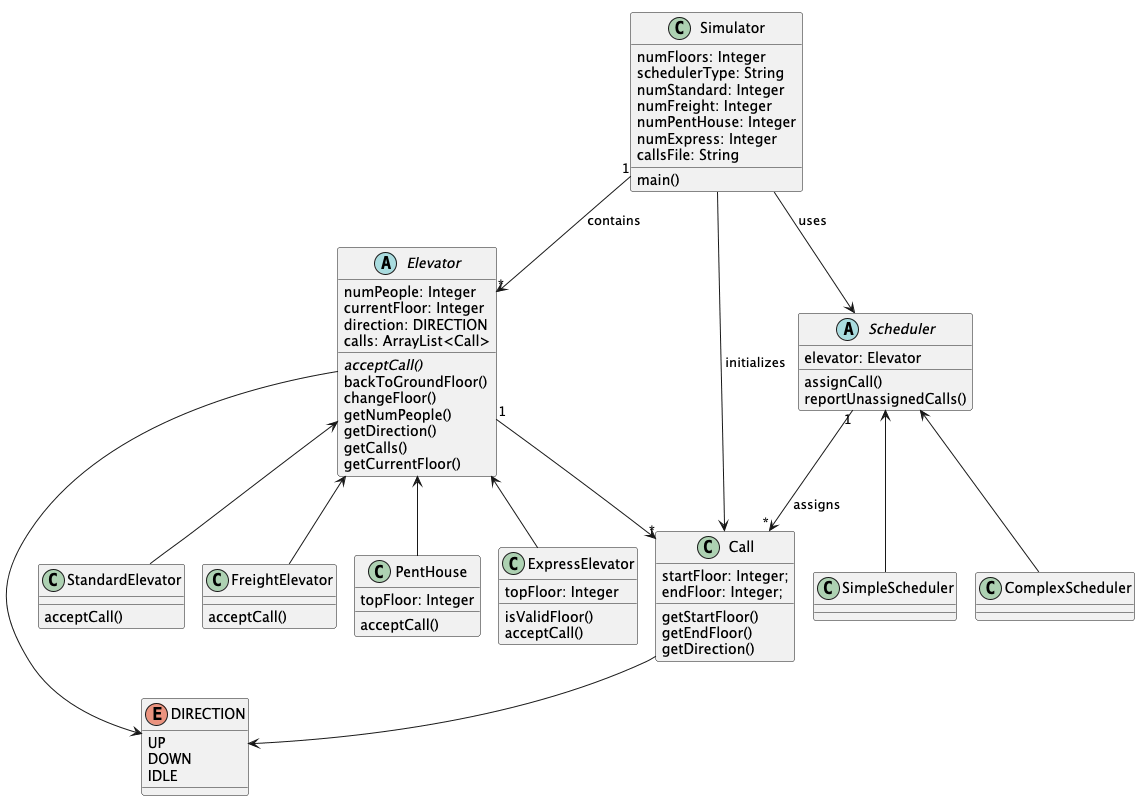

The diagram above was rendered by PlantUML. Its source (embedded in the PNG):
@startuml
!pragma layout smetana

abstract class Elevator
class StandardElevator
class FreightElevator
class PentHouse
class ExpressElevator
class Call
enum DIRECTION
abstract class Scheduler
class SimpleScheduler
class ComplexScheduler
class Simulator

Elevator <-- StandardElevator
Elevator <-- FreightElevator
Elevator <-- PentHouse
Elevator <-- ExpressElevator
Scheduler <-- SimpleScheduler
Scheduler <-- ComplexScheduler
Elevator "1" --> "*" Call
Scheduler "1" --> "*" Call : assigns
Simulator --> Scheduler : uses
Simulator "1" --> "*" Elevator : contains
Simulator --> Call : initializes
Call --> DIRECTION
Elevator --> DIRECTION

abstract class Elevator {
    numPeople: Integer
    currentFloor: Integer
    direction: DIRECTION
    calls: ArrayList<Call>
    {abstract}acceptCall()
    backToGroundFloor()
    changeFloor()
    getNumPeople()
    getDirection()
    getCalls()
    getCurrentFloor()
}

class Call {
    startFloor: Integer;
    endFloor: Integer;
    getStartFloor()
    getEndFloor()
    getDirection()
}

class StandardElevator {
    acceptCall()
}

class FreightElevator {
    acceptCall()
}

class PentHouse {
    topFloor: Integer
    acceptCall()
}

class ExpressElevator {
    topFloor: Integer
    isValidFloor()
    acceptCall()
}

abstract class Scheduler {
    elevator: Elevator
    assignCall()
    reportUnassignedCalls()
}

enum DIRECTION {
    UP
    DOWN
    IDLE
}
class Simulator {
    numFloors: Integer
    schedulerType: String
    numStandard: Integer
    numFreight: Integer
    numPentHouse: Integer
    numExpress: Integer
    callsFile: String
    main()
}
@enduml